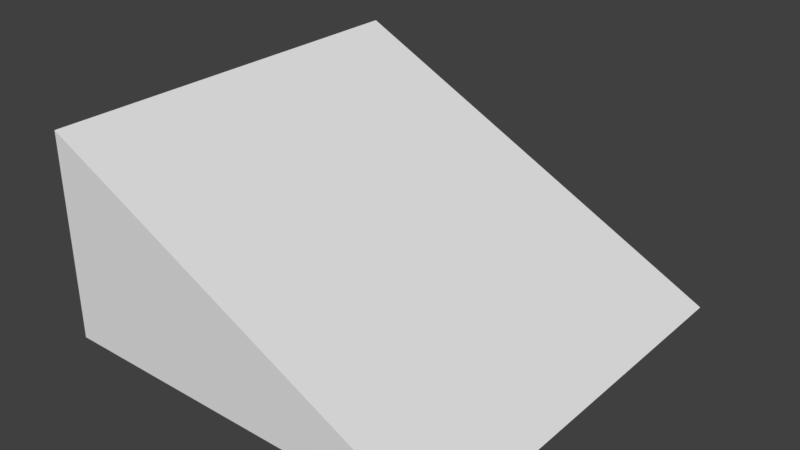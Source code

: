 # Source: Slope.blend  (saved by Blender 2.78.0; exported with 4.5.12 LTS)
import bpy
from mathutils import Matrix  # noqa: F401  (used for matrix-valued properties, if any)

bpy.ops.wm.read_factory_settings(use_empty=True)
scene = bpy.context.scene
scene.name = 'Scene'

# ---- collections
col_collection_1 = bpy.data.collections.new('Collection 1'); scene.collection.children.link(col_collection_1)

# ---- materials (node trees are filled in below, after node groups)
mat_material = bpy.data.materials.new('Material')
mat_material.alpha_threshold = 0.0
mat_material.use_transparent_shadow = False
mat_material.roughness = 0.5
mat_material.line_color = (0.0, 0.0, 0.0, 1.0)

# ---- material node trees

# ---- world
world_world = bpy.data.worlds.new('World'); scene.world = world_world
world_world.color = (0.05088, 0.05088, 0.05088)
world_world.use_sun_shadow = False
world_world.sun_shadow_jitter_overblur = 0.0
world_world.cycles.sampling_method = 'MANUAL'

# ---- meshes
me_cube = bpy.data.meshes.new('Cube')
me_cube.from_pydata([(-1.0, -1.0, -1.0), (-1.0, 1.0, -1.0), (1.0, 1.0, -1.0), (1.0, -1.0, -1.0), (-1.0, -1.0, 1.0), (-1.0, 1.0, 1.0)], [], [(2, 3, 0, 1), (2, 5, 4, 3), (3, 4, 0), (0, 4, 5, 1), (2, 1, 5)])
me_cube.materials.append(mat_material)
me_cube.use_remesh_preserve_volume = False
me_cube.use_remesh_preserve_attributes = False
me_cube.use_mirror_vertex_groups = False
me_cube.update()

# ---- objects
ob_cube = bpy.data.objects.new('Cube', me_cube)

# ---- transforms, parenting, visibility, modifiers, constraints
ob_cube.location = (0.0, 0.0, 0.0)
ob_cube.scale = (0.5, 0.5, 0.25)
ob_cube.lock_rotations_4d = False
ob_cube.empty_display_type = 'ARROWS'
ob_cube.lineart.crease_threshold = 0.0

# ---- collection membership
col_collection_1.objects.link(ob_cube)

# ---- scene / render settings (as saved in the file)
scene.frame_start = 1; scene.frame_end = 250; scene.frame_set(1)
scene.render.engine = 'BLENDER_EEVEE_NEXT'
scene.render.resolution_percentage = 50
scene.render.dither_intensity = 0.0
scene.cycles.use_denoising = False
scene.cycles.samples = 128
scene.cycles.sampling_pattern = 'TABULATED_SOBOL'
scene.cycles.light_sampling_threshold = 0.0
scene.cycles.use_adaptive_sampling = False
scene.cycles.use_light_tree = False
scene.cycles.blur_glossy = 0.0
scene.cycles.sample_clamp_indirect = 0.0
scene.view_settings.view_transform = 'Standard'
bpy.context.view_layer.update()

# ---- added for rendering (the .blend has no active camera and no usable light): camera, sun
cam_auto = bpy.data.cameras.new('AutoCamera')
cam_auto.lens = 50.0
cam_auto.sensor_width = 36.0
cam_auto.clip_end = 1000.0
ob_auto_camera = bpy.data.objects.new('AutoCamera', cam_auto)
scene.collection.objects.link(ob_auto_camera)
ob_auto_camera.location = (1.38784, -1.6654, 1.11027)
ob_auto_camera.rotation_euler = (1.09748, -7.21219e-08, 0.694738)
scene.camera = ob_auto_camera
light_auto_sun = bpy.data.lights.new('AutoSun', 'SUN')
light_auto_sun.energy = 3.0
light_auto_sun.angle = 0.0523599
ob_auto_sun = bpy.data.objects.new('AutoSun', light_auto_sun)
scene.collection.objects.link(ob_auto_sun)
ob_auto_sun.rotation_euler = (0.872665, 0.174533, 0.523599)
bpy.context.view_layer.update()
